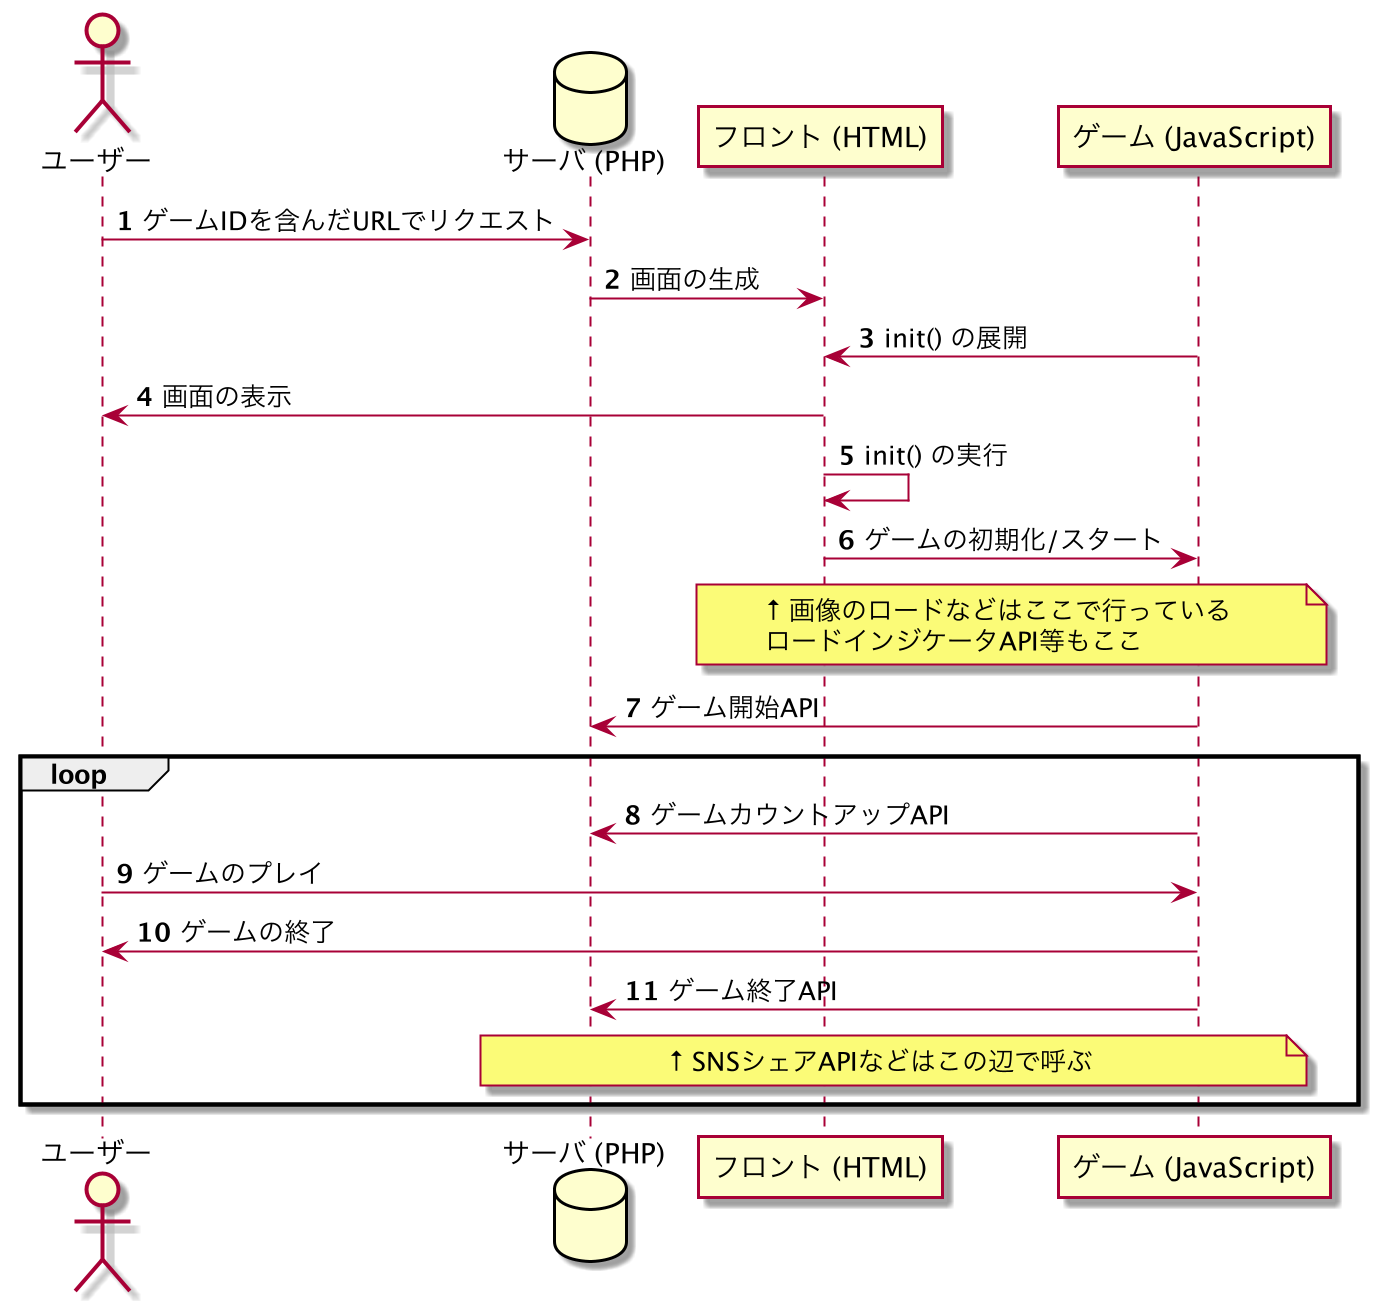

The diagram above was rendered by PlantUML. Its source (embedded in the PNG):
@startuml
'https://plantuml.com/sequence-diagram

!define _user ユーザー
!define _server "サーバ (PHP)"
!define _front "フロント (HTML)"
!define _game "ゲーム (JavaScript)"

Actor _user
Database _server

autonumber

_user -> _server : ゲームIDを含んだURLでリクエスト
_server -> _front : 画面の生成
_game -> _front : init() の展開
_front -> _user : 画面の表示

_front -> _front : init() の実行
_front -> _game : ゲームの初期化/スタート
note over _front, _game
  ↑ 画像のロードなどはここで行っている
  ロードインジケータAPI等もここ
end note
_game -> _server : ゲーム開始API

loop
  _game -> _server : ゲームカウントアップAPI
  _user -> _game : ゲームのプレイ
  _game -> _user : ゲームの終了
  _game -> _server : ゲーム終了API
  note over _server, _game
    ↑ SNSシェアAPIなどはこの辺で呼ぶ
  end note
end


@enduml